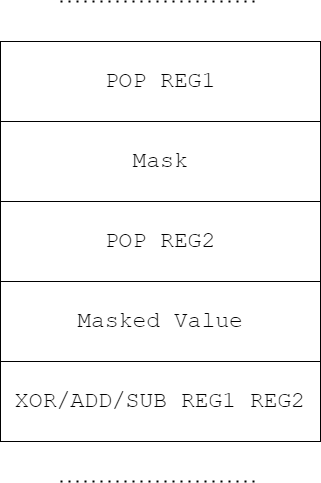

The diagram above was exported from draw.io. Its source (the exported page's mxGraphModel, read from the mxfile embedded in the PNG):
<mxGraphModel dx="1422" dy="705" grid="1" gridSize="10" guides="1" tooltips="1" connect="1" arrows="1" fold="1" page="1" pageScale="1" pageWidth="827" pageHeight="1169" math="0" shadow="0">
  <root>
    <mxCell id="0" />
    <mxCell id="1" parent="0" />
    <mxCell id="wvfqPXRSGZ0t9WhxOgeM-1" value="" style="whiteSpace=wrap;html=1;aspect=fixed;fontSize=23;fontFamily=Courier New;" vertex="1" parent="1">
      <mxGeometry x="240" y="120" width="320" height="320" as="geometry" />
    </mxCell>
    <mxCell id="wvfqPXRSGZ0t9WhxOgeM-2" value="POP REG1" style="rounded=0;whiteSpace=wrap;html=1;fontSize=23;fontFamily=Courier New;" vertex="1" parent="1">
      <mxGeometry x="240" y="120" width="320" height="80" as="geometry" />
    </mxCell>
    <mxCell id="wvfqPXRSGZ0t9WhxOgeM-3" value="Mask" style="rounded=0;whiteSpace=wrap;html=1;fontSize=23;fontFamily=Courier New;" vertex="1" parent="1">
      <mxGeometry x="240" y="200" width="320" height="80" as="geometry" />
    </mxCell>
    <mxCell id="wvfqPXRSGZ0t9WhxOgeM-4" value="POP REG2" style="rounded=0;whiteSpace=wrap;html=1;fontSize=23;fontFamily=Courier New;" vertex="1" parent="1">
      <mxGeometry x="240" y="280" width="320" height="80" as="geometry" />
    </mxCell>
    <mxCell id="wvfqPXRSGZ0t9WhxOgeM-5" value="Masked Value" style="rounded=0;whiteSpace=wrap;html=1;fontSize=23;fontFamily=Courier New;" vertex="1" parent="1">
      <mxGeometry x="240" y="360" width="320" height="80" as="geometry" />
    </mxCell>
    <mxCell id="wvfqPXRSGZ0t9WhxOgeM-6" value="XOR/ADD/SUB REG1 REG2" style="rounded=0;whiteSpace=wrap;html=1;fontSize=23;fontFamily=Courier New;" vertex="1" parent="1">
      <mxGeometry x="240" y="440" width="320" height="80" as="geometry" />
    </mxCell>
    <mxCell id="wvfqPXRSGZ0t9WhxOgeM-7" value="" style="endArrow=none;dashed=1;html=1;dashPattern=1 3;strokeWidth=2;rounded=0;fontSize=23;fontFamily=Courier New;" edge="1" parent="1">
      <mxGeometry width="50" height="50" relative="1" as="geometry">
        <mxPoint x="300" y="560" as="sourcePoint" />
        <mxPoint x="500" y="560" as="targetPoint" />
      </mxGeometry>
    </mxCell>
    <mxCell id="wvfqPXRSGZ0t9WhxOgeM-8" value="" style="endArrow=none;dashed=1;html=1;dashPattern=1 3;strokeWidth=2;rounded=0;fontSize=23;fontFamily=Courier New;" edge="1" parent="1">
      <mxGeometry width="50" height="50" relative="1" as="geometry">
        <mxPoint x="300" y="80" as="sourcePoint" />
        <mxPoint x="500" y="80" as="targetPoint" />
      </mxGeometry>
    </mxCell>
  </root>
</mxGraphModel>